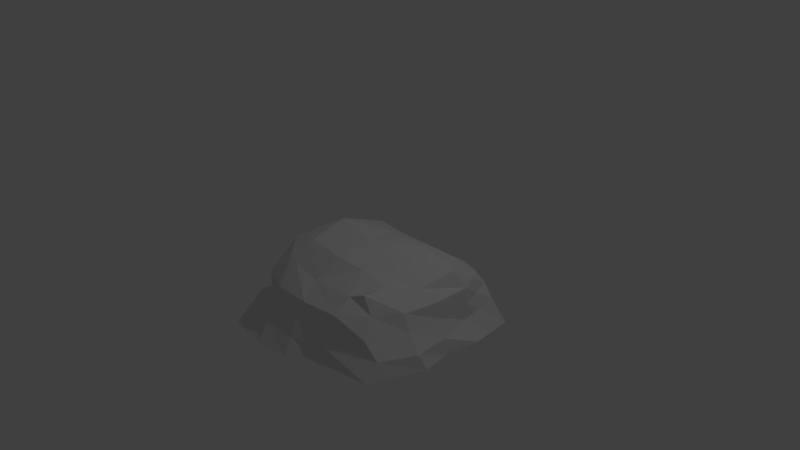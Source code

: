 # Source: G_Rock.blend  (saved by Blender 2.78.0; exported with 4.5.12 LTS)
import bpy
from mathutils import Matrix  # noqa: F401  (used for matrix-valued properties, if any)

bpy.ops.wm.read_factory_settings(use_empty=True)
scene = bpy.context.scene
scene.name = 'Scene'

# ---- collections
col_collection_1 = bpy.data.collections.new('Collection 1'); scene.collection.children.link(col_collection_1)

# ---- materials (node trees are filled in below, after node groups)
mat_material = bpy.data.materials.new('Material')
mat_material.alpha_threshold = 0.0
mat_material.use_transparent_shadow = False
mat_material.roughness = 0.5
mat_material.line_color = (0.0, 0.0, 0.0, 1.0)

# ---- material node trees

# ---- world
world_world = bpy.data.worlds.new('World'); scene.world = world_world
world_world.color = (0.05088, 0.05088, 0.05088)
world_world.use_sun_shadow = False
world_world.sun_shadow_jitter_overblur = 0.0
world_world.cycles.sampling_method = 'MANUAL'

# ---- cameras
cam_camera = bpy.data.cameras.new('Camera')
cam_camera.clip_end = 100.0
cam_camera.lens = 35.0
cam_camera.sensor_width = 32.0
cam_camera.sensor_height = 18.0
cam_camera.ortho_scale = 7.314
cam_camera.dof.focus_distance = 0.0
cam_camera.dof.aperture_fstop = 128.0

# ---- lights
light_lamp = bpy.data.lights.new('Lamp', 'POINT')
light_lamp.transmission_factor = 0.0
light_lamp.cutoff_distance = 30.0
light_lamp.energy = 100.0
light_lamp.shadow_buffer_clip_start = 1.001
light_lamp.shadow_soft_size = 0.1
light_lamp.shadow_maximum_resolution = 0.006
light_lamp.use_absolute_resolution = True

# ---- meshes
me_cube = bpy.data.meshes.new('Cube')
me_cube.from_pydata([(1.282, 1.263, -1.0), (1.03, -0.9888, -1.0), (-1.276, -1.248, -1.075), (-1.087, 1.357, -1.0), (0.7293, 0.7844, -0.03738), (0.6918, -0.6937, -0.03738), (-0.6934, -0.695, 0.06351), (-0.7348, 0.7827, -0.09922), (1.334, 0.6472, -1.0), (1.264, 0.1472, -1.0), (1.334, -0.2537, -0.9923), (0.6245, 1.431, -1.0), (0.1245, 1.484, -1.0), (-0.3755, 1.431, -1.0), (1.117, 1.147, -0.6368), (0.9928, 1.147, -0.4642), (0.9154, 1.041, -0.278), (0.4052, -1.09, -1.0), (-0.09479, -1.361, -1.0), (-0.5948, -1.397, -1.0), (1.056, -0.8181, -0.7593), (0.8756, -0.8627, -0.5187), (0.8164, -0.6921, -0.278), (-1.648, -0.5813, -1.0), (-1.553, -0.0813, -1.0), (-1.519, 0.6191, -1.0), (-1.095, -0.8895, -0.7119), (-0.9702, -0.8127, -0.5187), (-0.8926, -0.9135, -0.278), (-0.8755, 1.147, -0.7593), (-0.8822, 1.0, -0.5187), (-0.8612, 0.8221, -0.278), (1.0, 0.5, -0.03738), (0.9227, -5.215e-07, -0.1294), (0.7253, -0.3719, -0.03738), (0.4007, 0.7195, -0.03738), (-0.09926, 0.7195, -0.03738), (-0.5, 0.7844, -0.03738), (0.5, -0.7581, -0.1094), (-0.1139, -0.7942, -0.1188), (-0.5, -0.7942, -0.02499), (-0.8737, -0.5, 0.1045), (-0.8737, 2.235e-07, 0.1045), (-0.7644, 0.3689, 0.022), (0.6245, 1.132, -0.278), (1.788e-07, 1.0, -0.278), (-0.5, 1.0, -0.278), (0.6245, 1.147, -0.5187), (0.1245, 1.166, -0.4951), (-0.3755, 1.147, -0.5187), (0.6245, 1.431, -0.7593), (0.1245, 1.361, -0.6885), (-0.3755, 1.431, -0.7593), (-1.298, -0.5813, -0.7593), (-1.298, -0.0813, -0.7593), (-1.338, 0.4187, -0.7593), (-1.095, -0.5032, -0.5187), (-1.095, -0.003181, -0.5187), (-1.141, 0.4187, -0.5187), (-0.9874, -0.4587, -0.278), (-1.095, -0.003181, -0.278), (-0.9851, 0.393, -0.1639), (0.4052, -1.081, -0.7593), (-0.09479, -1.228, -0.7593), (-0.5948, -1.228, -0.7593), (0.5, -1.0, -0.5187), (-0.09479, -1.144, -0.5187), (-0.5948, -1.144, -0.5187), (0.5, -1.0, -0.278), (-3.576e-07, -1.063, -0.278), (-0.5, -1.063, -0.278), (1.125, 0.6472, -0.7593), (1.242, 0.1472, -0.7593), (1.276, -0.3528, -0.7593), (1.125, 0.6472, -0.5187), (1.125, 0.1472, -0.5187), (1.125, -0.3528, -0.5187), (1.125, 0.6472, -0.278), (1.125, 0.1472, -0.278), (1.044, -0.3528, -0.278), (0.5, 0.4545, 0.1559), (0.4009, 0.09382, 0.1454), (0.3073, -0.3851, 0.03781), (4.47e-08, 0.4545, 0.1559), (-1.49e-07, -2.086e-07, 0.2239), (-0.001644, -0.4984, 0.1428), (-0.5, 0.4545, 0.1559), (-0.5, 0.0, 0.3327), (-0.5, -0.5, 0.2052), (0.5, 0.5, -1.0), (1.192e-07, 0.5, -1.0), (-0.5, 0.5, -1.0), (0.5, 2.98e-08, -1.0), (2.98e-08, 1.192e-07, -1.0), (-0.5, 2.086e-07, -1.0), (0.5, -0.5, -1.0), (0.0, -0.5, -1.0), (-0.5, -0.5, -1.0), (-1.426, 0.9881, -1.0), (-0.807, 0.5861, 0.002621), (1.308, 0.9553, -1.0), (0.8646, 0.6422, -0.03738), (-1.057, 0.8612, -0.7593), (-1.012, 0.6021, -0.6122), (-0.9386, 0.7208, -0.4), (1.121, 0.8972, -0.6981), (1.059, 0.8972, -0.4914), (1.02, 0.8439, -0.278), (0.4353, 0.6431, 0.06244), (-0.06474, 0.6431, 0.06244), (-0.5, 0.6855, 0.06244), (0.5623, 0.9655, -1.0), (0.06226, 0.9655, -1.0), (-0.4377, 0.9655, -1.0)], [], [(97, 19, 2, 23), (88, 41, 6, 40), (79, 34, 5, 22), (70, 40, 6, 28), (104, 99, 7, 31), (52, 13, 3, 29), (37, 46, 31, 7), (46, 49, 30, 31), (49, 52, 29, 30), (4, 16, 44, 35), (35, 44, 45, 36), (36, 45, 46, 37), (16, 15, 47, 44), (44, 47, 48, 45), (45, 48, 49, 46), (15, 14, 50, 47), (47, 50, 51, 48), (48, 51, 52, 49), (14, 0, 11, 50), (50, 11, 12, 51), (51, 12, 13, 52), (98, 102, 29, 3), (102, 103, 30, 29), (103, 104, 31, 30), (2, 26, 53, 23), (23, 53, 54, 24), (24, 54, 55, 25), (26, 27, 56, 53), (53, 56, 57, 54), (54, 57, 58, 55), (27, 28, 59, 56), (56, 59, 60, 57), (57, 60, 61, 58), (28, 6, 41, 59), (59, 41, 42, 60), (60, 42, 43, 61), (19, 64, 26, 2), (64, 67, 27, 26), (67, 70, 28, 27), (1, 20, 62, 17), (17, 62, 63, 18), (18, 63, 64, 19), (20, 21, 65, 62), (62, 65, 66, 63), (63, 66, 67, 64), (21, 22, 68, 65), (65, 68, 69, 66), (66, 69, 70, 67), (22, 5, 38, 68), (68, 38, 39, 69), (69, 39, 40, 70), (10, 73, 20, 1), (73, 76, 21, 20), (76, 79, 22, 21), (100, 105, 71, 8), (8, 71, 72, 9), (9, 72, 73, 10), (105, 106, 74, 71), (71, 74, 75, 72), (72, 75, 76, 73), (106, 107, 77, 74), (74, 77, 78, 75), (75, 78, 79, 76), (107, 101, 32, 77), (77, 32, 33, 78), (78, 33, 34, 79), (34, 82, 38, 5), (82, 85, 39, 38), (85, 88, 40, 39), (101, 108, 80, 32), (32, 80, 81, 33), (33, 81, 82, 34), (108, 109, 83, 80), (80, 83, 84, 81), (81, 84, 85, 82), (109, 110, 86, 83), (83, 86, 87, 84), (84, 87, 88, 85), (110, 99, 43, 86), (86, 43, 42, 87), (87, 42, 41, 88), (113, 91, 25, 98), (91, 94, 24, 25), (94, 97, 23, 24), (100, 8, 89, 111), (111, 89, 90, 112), (112, 90, 91, 113), (8, 9, 92, 89), (89, 92, 93, 90), (90, 93, 94, 91), (9, 10, 95, 92), (92, 95, 96, 93), (93, 96, 97, 94), (10, 1, 17, 95), (95, 17, 18, 96), (96, 18, 19, 97), (12, 112, 113, 13), (11, 111, 112, 12), (0, 100, 111, 11), (13, 113, 98, 3), (37, 7, 99, 110), (36, 37, 110, 109), (35, 36, 109, 108), (4, 35, 108, 101), (16, 4, 101, 107), (15, 16, 107, 106), (14, 15, 106, 105), (0, 14, 105, 100), (58, 61, 104, 103), (55, 58, 103, 102), (25, 55, 102, 98), (61, 43, 99, 104)])
_uv = me_cube.uv_layers.new(name='UVMap')
_uv.uv.foreach_set('vector', [0.3494, 0.1097, 0.2893, 0.04066, 0.3476, 6.961e-05, 0.423, 0.01911, 0.03475, 0.355, 6.961e-05, 0.3682, 0.007929, 0.3427, 0.0196, 0.3225, 0.9119, 0.4335, 0.8707, 0.432, 0.865, 0.3979, 0.8943, 0.3939, 0.8085, 0.2827, 0.7816, 0.3082, 0.7579, 0.3022, 0.7748, 0.2624, 0.6015, 0.2564, 0.6201, 0.2974, 0.5973, 0.2937, 0.5921, 0.2719, 0.5003, 0.2691, 0.4839, 0.2528, 0.5277, 0.195, 0.546, 0.2311, 0.5866, 0.316, 0.5603, 0.2966, 0.5921, 0.2719, 0.5973, 0.2937, 0.5603, 0.2966, 0.53, 0.2888, 0.5695, 0.251, 0.5921, 0.2719, 0.53, 0.2888, 0.5003, 0.2691, 0.546, 0.2311, 0.5695, 0.251, 0.5077, 0.4142, 0.4707, 0.4029, 0.4857, 0.3794, 0.5342, 0.3923, 0.5342, 0.3923, 0.4857, 0.3794, 0.5291, 0.3366, 0.5654, 0.3516, 0.5654, 0.3516, 0.5291, 0.3366, 0.5603, 0.2966, 0.5866, 0.316, 0.4707, 0.4029, 0.4511, 0.3965, 0.4676, 0.3663, 0.4857, 0.3794, 0.4857, 0.3794, 0.4676, 0.3663, 0.4994, 0.3293, 0.5291, 0.3366, 0.5291, 0.3366, 0.4994, 0.3293, 0.53, 0.2888, 0.5603, 0.2966, 0.4511, 0.3965, 0.4305, 0.3975, 0.4422, 0.3441, 0.4676, 0.3663, 0.4676, 0.3663, 0.4422, 0.3441, 0.4784, 0.3125, 0.4994, 0.3293, 0.4994, 0.3293, 0.4784, 0.3125, 0.5003, 0.2691, 0.53, 0.2888, 0.4305, 0.3975, 0.3901, 0.3901, 0.4224, 0.3328, 0.4422, 0.3441, 0.4422, 0.3441, 0.4224, 0.3328, 0.4512, 0.2914, 0.4784, 0.3125, 0.4784, 0.3125, 0.4512, 0.2914, 0.4839, 0.2528, 0.5003, 0.2691, 0.5732, 0.1711, 0.5809, 0.2184, 0.546, 0.2311, 0.5277, 0.195, 0.5809, 0.2184, 0.6084, 0.2319, 0.5695, 0.251, 0.546, 0.2311, 0.6084, 0.2319, 0.6015, 0.2564, 0.5921, 0.2719, 0.5695, 0.251, 0.8088, 0.1627, 0.776, 0.2093, 0.7384, 0.194, 0.7317, 0.15, 0.7317, 0.15, 0.7384, 0.194, 0.6853, 0.1984, 0.6827, 0.1628, 0.6827, 0.1628, 0.6853, 0.1984, 0.6322, 0.1982, 0.6114, 0.1673, 0.776, 0.2093, 0.7695, 0.2349, 0.7327, 0.2293, 0.7384, 0.194, 0.7384, 0.194, 0.7327, 0.2293, 0.6791, 0.2317, 0.6853, 0.1984, 0.6853, 0.1984, 0.6791, 0.2317, 0.6336, 0.232, 0.6322, 0.1982, 0.7695, 0.2349, 0.7748, 0.2624, 0.7281, 0.2579, 0.7327, 0.2293, 0.7327, 0.2293, 0.7281, 0.2579, 0.679, 0.2559, 0.6791, 0.2317, 0.6791, 0.2317, 0.679, 0.2559, 0.6396, 0.2729, 0.6336, 0.232, 0.7748, 0.2624, 0.7579, 0.3022, 0.7308, 0.3001, 0.7281, 0.2579, 0.7281, 0.2579, 0.7308, 0.3001, 0.6807, 0.2999, 0.679, 0.2559, 0.679, 0.2559, 0.6807, 0.2999, 0.6417, 0.302, 0.6396, 0.2729, 0.8579, 0.2149, 0.8355, 0.2363, 0.776, 0.2093, 0.8088, 0.1627, 0.8355, 0.2363, 0.8178, 0.2565, 0.7695, 0.2349, 0.776, 0.2093, 0.8178, 0.2565, 0.8085, 0.2827, 0.7748, 0.2624, 0.7695, 0.2349, 0.968, 0.3498, 0.9494, 0.374, 0.908, 0.3148, 0.9271, 0.2993, 0.9271, 0.2993, 0.908, 0.3148, 0.8741, 0.2729, 0.8932, 0.2521, 0.8932, 0.2521, 0.8741, 0.2729, 0.8355, 0.2363, 0.8579, 0.2149, 0.9494, 0.374, 0.9181, 0.3723, 0.895, 0.339, 0.908, 0.3148, 0.908, 0.3148, 0.895, 0.339, 0.8558, 0.2917, 0.8741, 0.2729, 0.8741, 0.2729, 0.8558, 0.2917, 0.8178, 0.2565, 0.8355, 0.2363, 0.9181, 0.3723, 0.8943, 0.3939, 0.8767, 0.3532, 0.895, 0.339, 0.895, 0.339, 0.8767, 0.3532, 0.8445, 0.3168, 0.8558, 0.2917, 0.8558, 0.2917, 0.8445, 0.3168, 0.8085, 0.2827, 0.8178, 0.2565, 0.8943, 0.3939, 0.865, 0.3979, 0.8591, 0.3761, 0.8767, 0.3532, 0.8767, 0.3532, 0.8591, 0.3761, 0.8146, 0.3322, 0.8445, 0.3168, 0.8445, 0.3168, 0.8146, 0.3322, 0.7816, 0.3082, 0.8085, 0.2827, 0.9928, 0.4284, 0.9665, 0.4241, 0.9494, 0.374, 0.968, 0.3498, 0.9665, 0.4241, 0.9376, 0.4285, 0.9181, 0.3723, 0.9494, 0.374, 0.9376, 0.4285, 0.9119, 0.4335, 0.8943, 0.3939, 0.9181, 0.3723, 0.3915, 0.4204, 0.4272, 0.4235, 0.4234, 0.449, 0.3918, 0.4511, 0.3074, 0.3252, 0.2823, 0.3456, 0.2559, 0.3006, 0.2752, 0.2854, 0.9999, 0.4709, 0.9747, 0.475, 0.9665, 0.4241, 0.9928, 0.4284, 0.4272, 0.4235, 0.4488, 0.4211, 0.4473, 0.447, 0.4234, 0.449, 0.2823, 0.3456, 0.2619, 0.359, 0.234, 0.3166, 0.2559, 0.3006, 0.9747, 0.475, 0.9472, 0.4801, 0.9376, 0.4285, 0.9665, 0.4241, 0.4488, 0.4211, 0.4709, 0.4243, 0.4715, 0.4465, 0.4473, 0.447, 0.2619, 0.359, 0.2415, 0.3724, 0.2136, 0.33, 0.234, 0.3166, 0.9472, 0.4801, 0.9226, 0.4847, 0.9119, 0.4335, 0.9376, 0.4285, 0.4709, 0.4243, 0.5047, 0.4336, 0.5018, 0.4531, 0.4715, 0.4465, 0.2415, 0.3724, 0.2103, 0.375, 0.1841, 0.3299, 0.2136, 0.33, 0.9226, 0.4847, 0.8947, 0.471, 0.8707, 0.432, 0.9119, 0.4335, 0.147, 0.3075, 0.1083, 0.3252, 0.1104, 0.281, 0.1317, 0.2791, 0.1083, 0.3252, 0.07602, 0.3339, 0.05323, 0.3016, 0.1104, 0.281, 0.07602, 0.3339, 0.03475, 0.355, 0.0196, 0.3225, 0.05323, 0.3016, 0.2048, 0.3941, 0.1657, 0.4132, 0.1609, 0.3925, 0.2103, 0.375, 0.2103, 0.375, 0.1609, 0.3925, 0.1368, 0.3658, 0.1841, 0.3299, 0.1841, 0.3299, 0.1368, 0.3658, 0.1083, 0.3252, 0.147, 0.3075, 0.1657, 0.4132, 0.122, 0.4365, 0.1182, 0.4151, 0.1609, 0.3925, 0.1609, 0.3925, 0.1182, 0.4151, 0.09785, 0.3758, 0.1368, 0.3658, 0.1368, 0.3658, 0.09785, 0.3758, 0.07602, 0.3339, 0.1083, 0.3252, 0.122, 0.4365, 0.08505, 0.4586, 0.07431, 0.4367, 0.1182, 0.4151, 0.1182, 0.4151, 0.07431, 0.4367, 0.0559, 0.396, 0.09785, 0.3758, 0.09785, 0.3758, 0.0559, 0.396, 0.03475, 0.355, 0.07602, 0.3339, 0.08505, 0.4586, 0.05317, 0.4673, 0.04444, 0.4463, 0.07431, 0.4367, 0.07431, 0.4367, 0.04444, 0.4463, 0.01931, 0.414, 0.0559, 0.396, 0.0559, 0.396, 0.01931, 0.414, 6.961e-05, 0.3682, 0.03475, 0.355, 0.4537, 0.216, 0.4235, 0.1791, 0.503, 0.1119, 0.5239, 0.1443, 0.4235, 0.1791, 0.3865, 0.1444, 0.4535, 0.06075, 0.503, 0.1119, 0.3865, 0.1444, 0.3494, 0.1097, 0.423, 0.01911, 0.4535, 0.06075, 0.332, 0.3446, 0.3074, 0.3252, 0.3542, 0.2532, 0.3844, 0.2901, 0.3844, 0.2901, 0.3542, 0.2532, 0.3889, 0.2162, 0.4191, 0.253, 0.4191, 0.253, 0.3889, 0.2162, 0.4235, 0.1791, 0.4537, 0.216, 0.3074, 0.3252, 0.2752, 0.2854, 0.3172, 0.2186, 0.3542, 0.2532, 0.3542, 0.2532, 0.3172, 0.2186, 0.3518, 0.1815, 0.3889, 0.2162, 0.3889, 0.2162, 0.3518, 0.1815, 0.3865, 0.1444, 0.4235, 0.1791, 0.2752, 0.2854, 0.2406, 0.2628, 0.2801, 0.1839, 0.3172, 0.2186, 0.3172, 0.2186, 0.2801, 0.1839, 0.3147, 0.1468, 0.3518, 0.1815, 0.3518, 0.1815, 0.3147, 0.1468, 0.3494, 0.1097, 0.3865, 0.1444, 0.2406, 0.2628, 0.2071, 0.1894, 0.2429, 0.1361, 0.2801, 0.1839, 0.2801, 0.1839, 0.2429, 0.1361, 0.2574, 0.08024, 0.3147, 0.1468, 0.3147, 0.1468, 0.2574, 0.08024, 0.2893, 0.04066, 0.3494, 0.1097, 0.4532, 0.2935, 0.4191, 0.253, 0.4537, 0.216, 0.4839, 0.2528, 0.4146, 0.3269, 0.3844, 0.2901, 0.4191, 0.253, 0.4532, 0.2935, 0.3566, 0.3641, 0.332, 0.3446, 0.3844, 0.2901, 0.4146, 0.3269, 0.4839, 0.2528, 0.4537, 0.216, 0.5239, 0.1443, 0.5277, 0.195, 0.09075, 0.4713, 0.06986, 0.4847, 0.05317, 0.4673, 0.08505, 0.4586, 0.1248, 0.4493, 0.09075, 0.4713, 0.08505, 0.4586, 0.122, 0.4365, 0.1688, 0.4257, 0.1248, 0.4493, 0.122, 0.4365, 0.1657, 0.4132, 0.1994, 0.4127, 0.1688, 0.4257, 0.1657, 0.4132, 0.2048, 0.3941, 0.4707, 0.4029, 0.5077, 0.4142, 0.5047, 0.4336, 0.4709, 0.4243, 0.4511, 0.3965, 0.4707, 0.4029, 0.4709, 0.4243, 0.4488, 0.4211, 0.4305, 0.3975, 0.4511, 0.3965, 0.4488, 0.4211, 0.4272, 0.4235, 0.3901, 0.3901, 0.4305, 0.3975, 0.4272, 0.4235, 0.3915, 0.4204, 0.6336, 0.232, 0.6396, 0.2729, 0.6015, 0.2564, 0.6084, 0.2319, 0.6322, 0.1982, 0.6336, 0.232, 0.6084, 0.2319, 0.5809, 0.2184, 0.6114, 0.1673, 0.6322, 0.1982, 0.5809, 0.2184, 0.5732, 0.1711, 0.6396, 0.2729, 0.6417, 0.302, 0.6201, 0.2974, 0.6015, 0.2564])
me_cube.materials.append(mat_material)
me_cube.use_remesh_preserve_volume = False
me_cube.use_remesh_preserve_attributes = False
me_cube.use_mirror_vertex_groups = False
me_cube.update()

# ---- objects
ob_cube = bpy.data.objects.new('Cube', me_cube)
ob_lamp = bpy.data.objects.new('Lamp', light_lamp)
ob_camera = bpy.data.objects.new('Camera', cam_camera)

# ---- transforms, parenting, visibility, modifiers, constraints
ob_cube.location = (0.0, 0.0, 0.0)
ob_cube.lock_rotations_4d = False
ob_cube.empty_display_type = 'ARROWS'
ob_cube.lineart.crease_threshold = 0.0
ob_lamp.location = (4.076, 1.005, 5.904)
ob_lamp.rotation_euler = (0.6503, 0.05522, 1.866)
ob_lamp.lock_rotations_4d = False
ob_lamp.empty_display_type = 'ARROWS'
ob_lamp.color = (0.0, 0.0, 0.0, 0.0)
ob_lamp.lineart.crease_threshold = 0.0
ob_camera.location = (7.481, -6.508, 5.344)
ob_camera.rotation_euler = (1.109, 0.0, 0.8149)
ob_camera.lock_rotations_4d = False
ob_camera.empty_display_type = 'ARROWS'
ob_camera.color = (0.0, 0.0, 0.0, 0.0)
ob_camera.display_type = 'WIRE'
ob_camera.lineart.crease_threshold = 0.0

# ---- collection membership
col_collection_1.objects.link(ob_cube)
col_collection_1.objects.link(ob_lamp)
col_collection_1.objects.link(ob_camera)

# ---- scene / render settings (as saved in the file)
scene.camera = ob_camera
scene.frame_start = 1; scene.frame_end = 250; scene.frame_set(2)
scene.render.engine = 'BLENDER_EEVEE_NEXT'
scene.render.resolution_percentage = 50
scene.render.dither_intensity = 0.0
scene.cycles.use_denoising = False
scene.cycles.samples = 128
scene.cycles.sampling_pattern = 'TABULATED_SOBOL'
scene.cycles.light_sampling_threshold = 0.0
scene.cycles.use_adaptive_sampling = False
scene.cycles.use_light_tree = False
scene.cycles.blur_glossy = 0.0
scene.cycles.sample_clamp_indirect = 0.0
scene.view_settings.view_transform = 'Standard'
bpy.context.view_layer.update()
